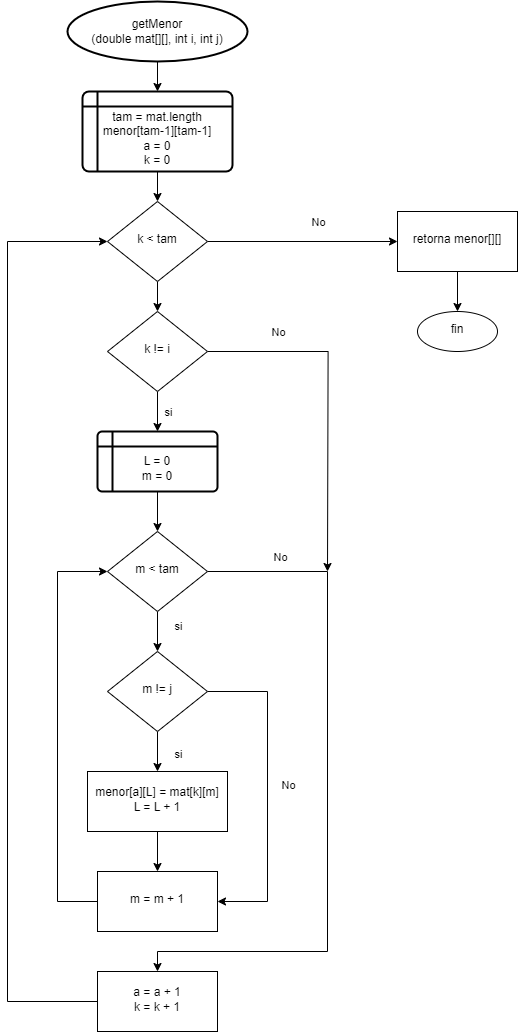

The diagram above was exported from draw.io. Its source (the exported page's mxGraphModel, read from the mxfile embedded in the PNG):
<mxGraphModel dx="1080" dy="622" grid="1" gridSize="10" guides="1" tooltips="1" connect="1" arrows="1" fold="1" page="1" pageScale="1" pageWidth="827" pageHeight="1169" math="0" shadow="0">
  <root>
    <mxCell id="WIyWlLk6GJQsqaUBKTNV-0" />
    <mxCell id="WIyWlLk6GJQsqaUBKTNV-1" parent="WIyWlLk6GJQsqaUBKTNV-0" />
    <mxCell id="GT-pFgzSq58mLfdfscKS-14" style="edgeStyle=orthogonalEdgeStyle;rounded=0;orthogonalLoop=1;jettySize=auto;html=1;entryX=0.5;entryY=0;entryDx=0;entryDy=0;" parent="WIyWlLk6GJQsqaUBKTNV-1" source="WIyWlLk6GJQsqaUBKTNV-6" target="WIyWlLk6GJQsqaUBKTNV-10" edge="1">
      <mxGeometry relative="1" as="geometry" />
    </mxCell>
    <mxCell id="GT-pFgzSq58mLfdfscKS-50" value="" style="edgeStyle=orthogonalEdgeStyle;rounded=0;orthogonalLoop=1;jettySize=auto;html=1;" parent="WIyWlLk6GJQsqaUBKTNV-1" source="WIyWlLk6GJQsqaUBKTNV-6" target="GT-pFgzSq58mLfdfscKS-49" edge="1">
      <mxGeometry relative="1" as="geometry" />
    </mxCell>
    <mxCell id="GT-pFgzSq58mLfdfscKS-52" value="No" style="edgeLabel;html=1;align=center;verticalAlign=middle;resizable=0;points=[];" parent="GT-pFgzSq58mLfdfscKS-50" vertex="1" connectable="0">
      <mxGeometry x="0.1667" y="1" relative="1" as="geometry">
        <mxPoint y="-19" as="offset" />
      </mxGeometry>
    </mxCell>
    <mxCell id="WIyWlLk6GJQsqaUBKTNV-6" value="k &amp;lt; tam" style="rhombus;whiteSpace=wrap;html=1;shadow=0;fontFamily=Helvetica;fontSize=12;align=center;strokeWidth=1;spacing=6;spacingTop=-4;" parent="WIyWlLk6GJQsqaUBKTNV-1" vertex="1">
      <mxGeometry x="310" y="210" width="100" height="80" as="geometry" />
    </mxCell>
    <mxCell id="GT-pFgzSq58mLfdfscKS-15" style="edgeStyle=orthogonalEdgeStyle;rounded=0;orthogonalLoop=1;jettySize=auto;html=1;entryX=0.5;entryY=0;entryDx=0;entryDy=0;" parent="WIyWlLk6GJQsqaUBKTNV-1" source="WIyWlLk6GJQsqaUBKTNV-10" target="a7_tZu5Il2JwjsOlIunY-1" edge="1">
      <mxGeometry relative="1" as="geometry">
        <mxPoint x="360" y="440" as="targetPoint" />
      </mxGeometry>
    </mxCell>
    <mxCell id="GT-pFgzSq58mLfdfscKS-16" value="si" style="edgeLabel;html=1;align=center;verticalAlign=middle;resizable=0;points=[];" parent="GT-pFgzSq58mLfdfscKS-15" vertex="1" connectable="0">
      <mxGeometry x="0.0167" y="7" relative="1" as="geometry">
        <mxPoint x="3" as="offset" />
      </mxGeometry>
    </mxCell>
    <mxCell id="GT-pFgzSq58mLfdfscKS-46" style="edgeStyle=orthogonalEdgeStyle;rounded=0;orthogonalLoop=1;jettySize=auto;html=1;exitX=1;exitY=0.5;exitDx=0;exitDy=0;" parent="WIyWlLk6GJQsqaUBKTNV-1" source="WIyWlLk6GJQsqaUBKTNV-10" edge="1">
      <mxGeometry relative="1" as="geometry">
        <mxPoint x="530" y="580" as="targetPoint" />
      </mxGeometry>
    </mxCell>
    <mxCell id="GT-pFgzSq58mLfdfscKS-47" value="No" style="edgeLabel;html=1;align=center;verticalAlign=middle;resizable=0;points=[];" parent="GT-pFgzSq58mLfdfscKS-46" vertex="1" connectable="0">
      <mxGeometry x="-0.7144" y="-1" relative="1" as="geometry">
        <mxPoint x="22" y="-21" as="offset" />
      </mxGeometry>
    </mxCell>
    <mxCell id="WIyWlLk6GJQsqaUBKTNV-10" value="k != i" style="rhombus;whiteSpace=wrap;html=1;shadow=0;fontFamily=Helvetica;fontSize=12;align=center;strokeWidth=1;spacing=6;spacingTop=-4;" parent="WIyWlLk6GJQsqaUBKTNV-1" vertex="1">
      <mxGeometry x="310" y="320" width="100" height="80" as="geometry" />
    </mxCell>
    <mxCell id="GT-pFgzSq58mLfdfscKS-9" style="edgeStyle=orthogonalEdgeStyle;rounded=0;orthogonalLoop=1;jettySize=auto;html=1;exitX=0.5;exitY=1;exitDx=0;exitDy=0;entryX=0.5;entryY=0;entryDx=0;entryDy=0;" parent="WIyWlLk6GJQsqaUBKTNV-1" source="a7_tZu5Il2JwjsOlIunY-0" target="WIyWlLk6GJQsqaUBKTNV-6" edge="1">
      <mxGeometry relative="1" as="geometry">
        <mxPoint x="360.0000000000001" y="180" as="sourcePoint" />
      </mxGeometry>
    </mxCell>
    <mxCell id="GT-pFgzSq58mLfdfscKS-4" style="edgeStyle=orthogonalEdgeStyle;rounded=0;orthogonalLoop=1;jettySize=auto;html=1;exitX=0.5;exitY=1;exitDx=0;exitDy=0;exitPerimeter=0;entryX=0.5;entryY=0;entryDx=0;entryDy=0;" parent="WIyWlLk6GJQsqaUBKTNV-1" source="GT-pFgzSq58mLfdfscKS-3" target="a7_tZu5Il2JwjsOlIunY-0" edge="1">
      <mxGeometry relative="1" as="geometry">
        <mxPoint x="360.0000000000001" y="110" as="targetPoint" />
      </mxGeometry>
    </mxCell>
    <mxCell id="GT-pFgzSq58mLfdfscKS-3" value="getMenor&lt;br&gt;(double mat[][], int i, int j)" style="strokeWidth=2;html=1;shape=mxgraph.flowchart.start_1;whiteSpace=wrap;" parent="WIyWlLk6GJQsqaUBKTNV-1" vertex="1">
      <mxGeometry x="270" y="10" width="180" height="60" as="geometry" />
    </mxCell>
    <mxCell id="GT-pFgzSq58mLfdfscKS-13" style="edgeStyle=orthogonalEdgeStyle;rounded=0;orthogonalLoop=1;jettySize=auto;html=1;entryX=0.5;entryY=0;entryDx=0;entryDy=0;exitX=0.5;exitY=1;exitDx=0;exitDy=0;" parent="WIyWlLk6GJQsqaUBKTNV-1" source="a7_tZu5Il2JwjsOlIunY-1" target="GT-pFgzSq58mLfdfscKS-12" edge="1">
      <mxGeometry relative="1" as="geometry">
        <mxPoint x="360" y="500" as="sourcePoint" />
      </mxGeometry>
    </mxCell>
    <mxCell id="GT-pFgzSq58mLfdfscKS-20" value="" style="edgeStyle=orthogonalEdgeStyle;rounded=0;orthogonalLoop=1;jettySize=auto;html=1;" parent="WIyWlLk6GJQsqaUBKTNV-1" source="GT-pFgzSq58mLfdfscKS-12" target="GT-pFgzSq58mLfdfscKS-19" edge="1">
      <mxGeometry relative="1" as="geometry" />
    </mxCell>
    <mxCell id="GT-pFgzSq58mLfdfscKS-28" value="si" style="edgeLabel;html=1;align=center;verticalAlign=middle;resizable=0;points=[];" parent="GT-pFgzSq58mLfdfscKS-20" vertex="1" connectable="0">
      <mxGeometry x="-0.2667" y="2" relative="1" as="geometry">
        <mxPoint x="18" as="offset" />
      </mxGeometry>
    </mxCell>
    <mxCell id="GT-pFgzSq58mLfdfscKS-43" value="" style="edgeStyle=orthogonalEdgeStyle;rounded=0;orthogonalLoop=1;jettySize=auto;html=1;" parent="WIyWlLk6GJQsqaUBKTNV-1" source="GT-pFgzSq58mLfdfscKS-12" target="GT-pFgzSq58mLfdfscKS-42" edge="1">
      <mxGeometry relative="1" as="geometry">
        <Array as="points">
          <mxPoint x="530" y="580" />
          <mxPoint x="530" y="960" />
          <mxPoint x="360" y="960" />
        </Array>
      </mxGeometry>
    </mxCell>
    <mxCell id="GT-pFgzSq58mLfdfscKS-44" value="No" style="edgeLabel;html=1;align=center;verticalAlign=middle;resizable=0;points=[];" parent="GT-pFgzSq58mLfdfscKS-43" vertex="1" connectable="0">
      <mxGeometry x="-0.7916" y="4" relative="1" as="geometry">
        <mxPoint y="-11" as="offset" />
      </mxGeometry>
    </mxCell>
    <mxCell id="GT-pFgzSq58mLfdfscKS-12" value="m &amp;lt; tam" style="rhombus;whiteSpace=wrap;html=1;shadow=0;fontFamily=Helvetica;fontSize=12;align=center;strokeWidth=1;spacing=6;spacingTop=-4;" parent="WIyWlLk6GJQsqaUBKTNV-1" vertex="1">
      <mxGeometry x="310" y="540" width="100" height="80" as="geometry" />
    </mxCell>
    <mxCell id="GT-pFgzSq58mLfdfscKS-22" value="" style="edgeStyle=orthogonalEdgeStyle;rounded=0;orthogonalLoop=1;jettySize=auto;html=1;entryX=0.5;entryY=0;entryDx=0;entryDy=0;" parent="WIyWlLk6GJQsqaUBKTNV-1" source="GT-pFgzSq58mLfdfscKS-19" target="GT-pFgzSq58mLfdfscKS-25" edge="1">
      <mxGeometry relative="1" as="geometry">
        <mxPoint x="360" y="780" as="targetPoint" />
      </mxGeometry>
    </mxCell>
    <mxCell id="GT-pFgzSq58mLfdfscKS-23" value="si" style="edgeLabel;html=1;align=center;verticalAlign=middle;resizable=0;points=[];" parent="GT-pFgzSq58mLfdfscKS-22" vertex="1" connectable="0">
      <mxGeometry x="-0.1558" relative="1" as="geometry">
        <mxPoint x="20" y="6" as="offset" />
      </mxGeometry>
    </mxCell>
    <mxCell id="GT-pFgzSq58mLfdfscKS-37" style="edgeStyle=orthogonalEdgeStyle;rounded=0;orthogonalLoop=1;jettySize=auto;html=1;exitX=1;exitY=0.5;exitDx=0;exitDy=0;entryX=1;entryY=0.5;entryDx=0;entryDy=0;" parent="WIyWlLk6GJQsqaUBKTNV-1" source="GT-pFgzSq58mLfdfscKS-19" target="GT-pFgzSq58mLfdfscKS-30" edge="1">
      <mxGeometry relative="1" as="geometry">
        <Array as="points">
          <mxPoint x="470" y="700" />
          <mxPoint x="470" y="910" />
        </Array>
      </mxGeometry>
    </mxCell>
    <mxCell id="GT-pFgzSq58mLfdfscKS-38" value="No" style="edgeLabel;html=1;align=center;verticalAlign=middle;resizable=0;points=[];" parent="GT-pFgzSq58mLfdfscKS-37" vertex="1" connectable="0">
      <mxGeometry x="-0.0422" y="5" relative="1" as="geometry">
        <mxPoint x="15" y="-1" as="offset" />
      </mxGeometry>
    </mxCell>
    <mxCell id="GT-pFgzSq58mLfdfscKS-19" value="m != j" style="rhombus;whiteSpace=wrap;html=1;shadow=0;fontFamily=Helvetica;fontSize=12;align=center;strokeWidth=1;spacing=6;spacingTop=-4;" parent="WIyWlLk6GJQsqaUBKTNV-1" vertex="1">
      <mxGeometry x="310" y="660" width="100" height="80" as="geometry" />
    </mxCell>
    <mxCell id="GT-pFgzSq58mLfdfscKS-31" value="" style="edgeStyle=orthogonalEdgeStyle;rounded=0;orthogonalLoop=1;jettySize=auto;html=1;" parent="WIyWlLk6GJQsqaUBKTNV-1" source="GT-pFgzSq58mLfdfscKS-25" target="GT-pFgzSq58mLfdfscKS-30" edge="1">
      <mxGeometry relative="1" as="geometry" />
    </mxCell>
    <mxCell id="GT-pFgzSq58mLfdfscKS-25" value="menor[a][L] = mat[k][m]&lt;br&gt;L = L + 1" style="whiteSpace=wrap;html=1;shadow=0;strokeWidth=1;spacing=6;spacingTop=-4;" parent="WIyWlLk6GJQsqaUBKTNV-1" vertex="1">
      <mxGeometry x="290" y="780" width="140" height="60" as="geometry" />
    </mxCell>
    <mxCell id="GT-pFgzSq58mLfdfscKS-39" style="edgeStyle=orthogonalEdgeStyle;rounded=0;orthogonalLoop=1;jettySize=auto;html=1;exitX=0;exitY=0.5;exitDx=0;exitDy=0;entryX=0;entryY=0.5;entryDx=0;entryDy=0;" parent="WIyWlLk6GJQsqaUBKTNV-1" source="GT-pFgzSq58mLfdfscKS-30" target="GT-pFgzSq58mLfdfscKS-12" edge="1">
      <mxGeometry relative="1" as="geometry">
        <Array as="points">
          <mxPoint x="260" y="910" />
          <mxPoint x="260" y="580" />
        </Array>
      </mxGeometry>
    </mxCell>
    <mxCell id="GT-pFgzSq58mLfdfscKS-30" value="m = m + 1" style="whiteSpace=wrap;html=1;shadow=0;strokeWidth=1;spacing=6;spacingTop=-4;" parent="WIyWlLk6GJQsqaUBKTNV-1" vertex="1">
      <mxGeometry x="300" y="880" width="120" height="60" as="geometry" />
    </mxCell>
    <mxCell id="GT-pFgzSq58mLfdfscKS-45" style="edgeStyle=orthogonalEdgeStyle;rounded=0;orthogonalLoop=1;jettySize=auto;html=1;exitX=0;exitY=0.5;exitDx=0;exitDy=0;entryX=0;entryY=0.5;entryDx=0;entryDy=0;" parent="WIyWlLk6GJQsqaUBKTNV-1" source="GT-pFgzSq58mLfdfscKS-42" target="WIyWlLk6GJQsqaUBKTNV-6" edge="1">
      <mxGeometry relative="1" as="geometry">
        <Array as="points">
          <mxPoint x="210" y="1010" />
          <mxPoint x="210" y="250" />
        </Array>
      </mxGeometry>
    </mxCell>
    <mxCell id="GT-pFgzSq58mLfdfscKS-42" value="a = a + 1&lt;br&gt;k = k + 1" style="whiteSpace=wrap;html=1;shadow=0;strokeWidth=1;spacing=6;spacingTop=-4;" parent="WIyWlLk6GJQsqaUBKTNV-1" vertex="1">
      <mxGeometry x="300" y="980" width="120" height="60" as="geometry" />
    </mxCell>
    <mxCell id="GT-pFgzSq58mLfdfscKS-54" value="" style="edgeStyle=orthogonalEdgeStyle;rounded=0;orthogonalLoop=1;jettySize=auto;html=1;" parent="WIyWlLk6GJQsqaUBKTNV-1" source="GT-pFgzSq58mLfdfscKS-49" target="GT-pFgzSq58mLfdfscKS-53" edge="1">
      <mxGeometry relative="1" as="geometry" />
    </mxCell>
    <mxCell id="GT-pFgzSq58mLfdfscKS-49" value="retorna menor[][]" style="whiteSpace=wrap;html=1;shadow=0;strokeWidth=1;spacing=6;spacingTop=-4;" parent="WIyWlLk6GJQsqaUBKTNV-1" vertex="1">
      <mxGeometry x="600" y="220" width="120" height="60" as="geometry" />
    </mxCell>
    <mxCell id="GT-pFgzSq58mLfdfscKS-53" value="fin" style="ellipse;whiteSpace=wrap;html=1;shadow=0;strokeWidth=1;spacing=6;spacingTop=-4;" parent="WIyWlLk6GJQsqaUBKTNV-1" vertex="1">
      <mxGeometry x="620" y="320" width="80" height="40" as="geometry" />
    </mxCell>
    <mxCell id="a7_tZu5Il2JwjsOlIunY-0" value="&lt;br&gt;tam = mat.length&lt;br style=&quot;border-color: var(--border-color);&quot;&gt;menor[tam-1][tam-1]&lt;br style=&quot;border-color: var(--border-color);&quot;&gt;a = 0&lt;br style=&quot;border-color: var(--border-color);&quot;&gt;k = 0" style="shape=internalStorage;whiteSpace=wrap;html=1;dx=15;dy=15;rounded=1;arcSize=8;strokeWidth=2;" vertex="1" parent="WIyWlLk6GJQsqaUBKTNV-1">
      <mxGeometry x="285" y="100" width="150" height="80" as="geometry" />
    </mxCell>
    <mxCell id="a7_tZu5Il2JwjsOlIunY-1" value="&lt;br&gt;L = 0&lt;br style=&quot;border-color: var(--border-color);&quot;&gt;m = 0" style="shape=internalStorage;whiteSpace=wrap;html=1;dx=15;dy=15;rounded=1;arcSize=8;strokeWidth=2;" vertex="1" parent="WIyWlLk6GJQsqaUBKTNV-1">
      <mxGeometry x="300" y="440" width="120" height="60" as="geometry" />
    </mxCell>
  </root>
</mxGraphModel>